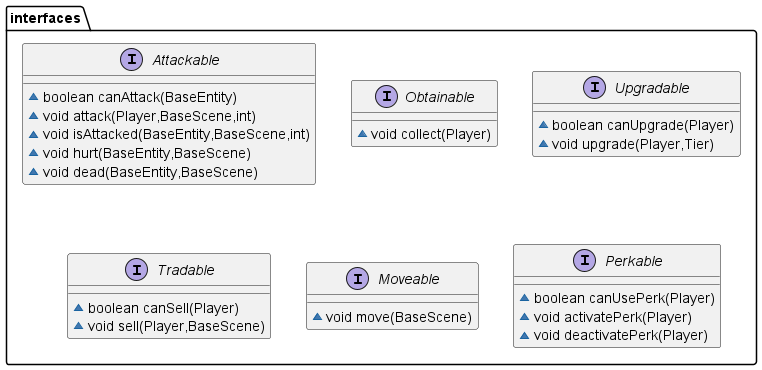

The diagram above was rendered by PlantUML. Its source (embedded in the PNG):
@startuml
interface interfaces.Attackable {
~ boolean canAttack(BaseEntity)
~ void attack(Player,BaseScene,int)
~ void isAttacked(BaseEntity,BaseScene,int)
~ void hurt(BaseEntity,BaseScene)
~ void dead(BaseEntity,BaseScene)
}

interface interfaces.Obtainable {
~ void collect(Player)
}

interface interfaces.Upgradable {
~ boolean canUpgrade(Player)
~ void upgrade(Player,Tier)
}

interface interfaces.Tradable {
~ boolean canSell(Player)
~ void sell(Player,BaseScene)
}

interface interfaces.Moveable {
~ void move(BaseScene)
}

interface interfaces.Perkable {
~ boolean canUsePerk(Player)
~ void activatePerk(Player)
~ void deactivatePerk(Player)
}

@enduml